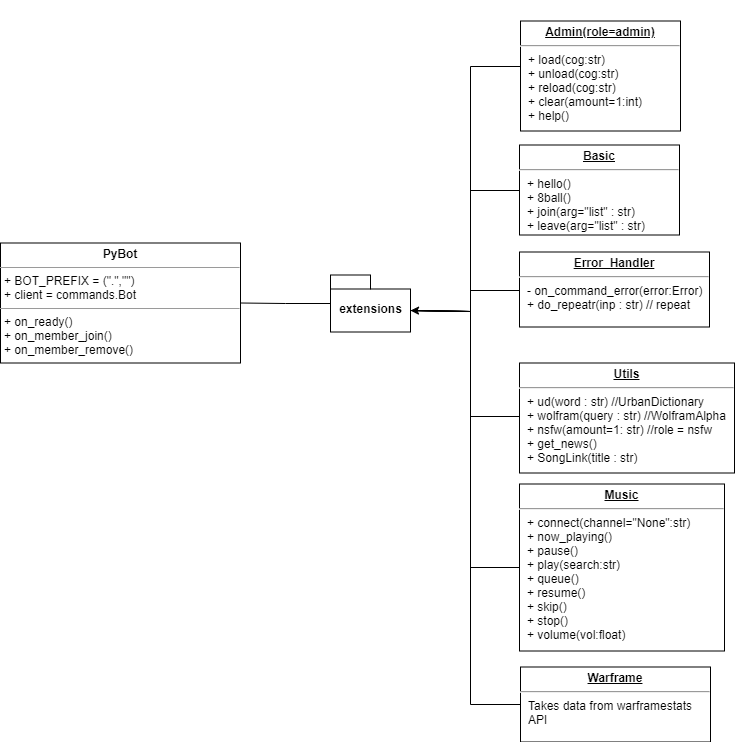

The diagram above was exported from draw.io. Its source (the exported page's mxGraphModel, read from the mxfile embedded in the PNG):
<mxGraphModel dx="1086" dy="806" grid="1" gridSize="10" guides="1" tooltips="1" connect="1" arrows="1" fold="1" page="1" pageScale="1" pageWidth="1169" pageHeight="827" math="0" shadow="0">
  <root>
    <mxCell id="0" />
    <mxCell id="1" parent="0" />
    <mxCell id="mlGnRrTU59HIqut8URDS-6" value="&lt;p style=&quot;margin: 0px ; margin-top: 4px ; text-align: center&quot;&gt;&lt;b&gt;PyBot&lt;/b&gt;&lt;/p&gt;&lt;hr size=&quot;1&quot;&gt;&lt;p style=&quot;margin: 0px ; margin-left: 4px&quot;&gt;+ BOT_PREFIX = (&quot;.&quot;,&quot;&quot;)&lt;br&gt;+ client = commands.Bot&lt;/p&gt;&lt;hr size=&quot;1&quot;&gt;&lt;p style=&quot;margin: 0px ; margin-left: 4px&quot;&gt;+ on_ready()&amp;nbsp;&lt;br&gt;+ on_member_join()&lt;br&gt;+ on_member_remove()&lt;/p&gt;" style="verticalAlign=top;align=left;overflow=fill;fontSize=12;fontFamily=Helvetica;html=1;" parent="1" vertex="1">
      <mxGeometry x="16" y="260.5" width="240" height="120" as="geometry" />
    </mxCell>
    <mxCell id="Nq_0o_QjGiHyHnpwmrH1-11" style="edgeStyle=orthogonalEdgeStyle;rounded=0;orthogonalLoop=1;jettySize=auto;html=1;entryX=1;entryY=0.5;entryDx=0;entryDy=0;endArrow=none;endFill=0;" parent="1" source="mlGnRrTU59HIqut8URDS-11" target="mlGnRrTU59HIqut8URDS-6" edge="1">
      <mxGeometry relative="1" as="geometry" />
    </mxCell>
    <mxCell id="KhHSi6o0KQKiD8FuiFvE-2" value="" style="group" parent="1" vertex="1" connectable="0">
      <mxGeometry x="336" y="18.5" width="414" height="735" as="geometry" />
    </mxCell>
    <mxCell id="mlGnRrTU59HIqut8URDS-32" value="" style="group" parent="KhHSi6o0KQKiD8FuiFvE-2" vertex="1" connectable="0">
      <mxGeometry width="414" height="660" as="geometry" />
    </mxCell>
    <mxCell id="mlGnRrTU59HIqut8URDS-11" value="extensions" style="shape=folder;fontStyle=1;spacingTop=10;tabWidth=40;tabHeight=14;tabPosition=left;html=1;" parent="mlGnRrTU59HIqut8URDS-32" vertex="1">
      <mxGeometry x="10" y="274" width="80" height="57" as="geometry" />
    </mxCell>
    <mxCell id="Nq_0o_QjGiHyHnpwmrH1-5" style="edgeStyle=orthogonalEdgeStyle;rounded=0;orthogonalLoop=1;jettySize=auto;html=1;entryX=0;entryY=0;entryDx=80;entryDy=35.5;entryPerimeter=0;endArrow=none;endFill=0;" parent="mlGnRrTU59HIqut8URDS-32" source="mlGnRrTU59HIqut8URDS-12" target="mlGnRrTU59HIqut8URDS-11" edge="1">
      <mxGeometry relative="1" as="geometry">
        <Array as="points">
          <mxPoint x="150" y="65" />
          <mxPoint x="150" y="310" />
        </Array>
      </mxGeometry>
    </mxCell>
    <mxCell id="mlGnRrTU59HIqut8URDS-12" value="&lt;p style=&quot;margin: 0px ; margin-top: 4px ; text-align: center ; text-decoration: underline&quot;&gt;&lt;b&gt;Admin(role=admin)&lt;/b&gt;&lt;/p&gt;&lt;hr&gt;&lt;p style=&quot;margin: 0px ; margin-left: 8px&quot;&gt;+ load(cog:str)&lt;br&gt;+ unload(cog:str)&lt;br&gt;+ reload(cog:str)&lt;br&gt;+ clear(amount=1:int)&lt;br&gt;+ help()&lt;/p&gt;" style="verticalAlign=top;align=left;overflow=fill;fontSize=12;fontFamily=Helvetica;html=1;" parent="mlGnRrTU59HIqut8URDS-32" vertex="1">
      <mxGeometry x="200" y="20" width="160" height="110" as="geometry" />
    </mxCell>
    <mxCell id="Nq_0o_QjGiHyHnpwmrH1-7" style="edgeStyle=orthogonalEdgeStyle;rounded=0;orthogonalLoop=1;jettySize=auto;html=1;entryX=0;entryY=0;entryDx=80;entryDy=35.5;entryPerimeter=0;endArrow=none;endFill=0;" parent="mlGnRrTU59HIqut8URDS-32" source="mlGnRrTU59HIqut8URDS-13" target="mlGnRrTU59HIqut8URDS-11" edge="1">
      <mxGeometry relative="1" as="geometry">
        <Array as="points">
          <mxPoint x="150" y="189" />
          <mxPoint x="150" y="310" />
        </Array>
      </mxGeometry>
    </mxCell>
    <mxCell id="mlGnRrTU59HIqut8URDS-13" value="&lt;p style=&quot;margin: 0px ; margin-top: 4px ; text-align: center ; text-decoration: underline&quot;&gt;&lt;b&gt;Basic&lt;/b&gt;&lt;/p&gt;&lt;hr&gt;&lt;p style=&quot;margin: 0px ; margin-left: 8px&quot;&gt;+ hello()&lt;br&gt;+ 8ball()&lt;br&gt;+ join(arg=&quot;list&quot; : str)&lt;br&gt;+ leave(arg=&quot;list&quot; : str)&lt;/p&gt;" style="verticalAlign=top;align=left;overflow=fill;fontSize=12;fontFamily=Helvetica;html=1;" parent="mlGnRrTU59HIqut8URDS-32" vertex="1">
      <mxGeometry x="199" y="144" width="160" height="90" as="geometry" />
    </mxCell>
    <mxCell id="Nq_0o_QjGiHyHnpwmrH1-8" style="edgeStyle=orthogonalEdgeStyle;rounded=0;orthogonalLoop=1;jettySize=auto;html=1;entryX=0;entryY=0;entryDx=80;entryDy=35.5;entryPerimeter=0;endArrow=none;endFill=0;" parent="mlGnRrTU59HIqut8URDS-32" source="mlGnRrTU59HIqut8URDS-14" target="mlGnRrTU59HIqut8URDS-11" edge="1">
      <mxGeometry relative="1" as="geometry">
        <Array as="points">
          <mxPoint x="150" y="289" />
          <mxPoint x="150" y="310" />
        </Array>
      </mxGeometry>
    </mxCell>
    <mxCell id="mlGnRrTU59HIqut8URDS-14" value="&lt;p style=&quot;margin: 0px ; margin-top: 4px ; text-align: center ; text-decoration: underline&quot;&gt;&lt;b&gt;Error_Handler&lt;/b&gt;&lt;/p&gt;&lt;hr&gt;&lt;p style=&quot;margin: 0px ; margin-left: 8px&quot;&gt;- on_command_error(error:Error)&lt;br&gt;+ do_repeatr(inp : str) // repeat&lt;/p&gt;" style="verticalAlign=top;align=left;overflow=fill;fontSize=12;fontFamily=Helvetica;html=1;" parent="mlGnRrTU59HIqut8URDS-32" vertex="1">
      <mxGeometry x="199" y="251" width="190" height="75" as="geometry" />
    </mxCell>
    <mxCell id="Nq_0o_QjGiHyHnpwmrH1-10" style="edgeStyle=orthogonalEdgeStyle;rounded=0;orthogonalLoop=1;jettySize=auto;html=1;entryX=0;entryY=0;entryDx=80;entryDy=35.5;entryPerimeter=0;endArrow=none;endFill=0;" parent="mlGnRrTU59HIqut8URDS-32" source="mlGnRrTU59HIqut8URDS-15" target="mlGnRrTU59HIqut8URDS-11" edge="1">
      <mxGeometry relative="1" as="geometry">
        <Array as="points">
          <mxPoint x="150" y="566" />
          <mxPoint x="150" y="310" />
        </Array>
      </mxGeometry>
    </mxCell>
    <mxCell id="mlGnRrTU59HIqut8URDS-15" value="&lt;p style=&quot;margin: 0px ; margin-top: 4px ; text-align: center ; text-decoration: underline&quot;&gt;&lt;b&gt;Music&lt;/b&gt;&lt;/p&gt;&lt;hr&gt;&lt;p style=&quot;margin: 0px ; margin-left: 8px&quot;&gt;+ connect(channel=&quot;None&quot;:str)&lt;br&gt;+ now_playing()&lt;br&gt;+ pause()&lt;br&gt;+ play(search:str)&lt;br&gt;+ queue()&lt;br&gt;+ resume()&lt;br&gt;+ skip()&lt;br&gt;+ stop()&lt;br&gt;+ volume(vol:float)&lt;/p&gt;" style="verticalAlign=top;align=left;overflow=fill;fontSize=12;fontFamily=Helvetica;html=1;" parent="mlGnRrTU59HIqut8URDS-32" vertex="1">
      <mxGeometry x="199" y="483" width="205" height="167" as="geometry" />
    </mxCell>
    <mxCell id="Nq_0o_QjGiHyHnpwmrH1-9" style="edgeStyle=orthogonalEdgeStyle;rounded=0;orthogonalLoop=1;jettySize=auto;html=1;entryX=0;entryY=0;entryDx=80;entryDy=35.5;entryPerimeter=0;endArrow=none;endFill=0;" parent="mlGnRrTU59HIqut8URDS-32" source="mlGnRrTU59HIqut8URDS-16" target="mlGnRrTU59HIqut8URDS-11" edge="1">
      <mxGeometry relative="1" as="geometry">
        <Array as="points">
          <mxPoint x="150" y="415" />
          <mxPoint x="150" y="310" />
        </Array>
      </mxGeometry>
    </mxCell>
    <mxCell id="mlGnRrTU59HIqut8URDS-16" value="&lt;p style=&quot;margin: 0px ; margin-top: 4px ; text-align: center ; text-decoration: underline&quot;&gt;&lt;b&gt;Utils&lt;/b&gt;&lt;/p&gt;&lt;hr&gt;&lt;p style=&quot;margin: 0px ; margin-left: 8px&quot;&gt;+ ud(word : str) //UrbanDictionary&lt;br&gt;+ wolfram(query : str) //WolframAlpha&lt;br&gt;+ nsfw(amount=1: str) //role = nsfw&lt;br&gt;+ get_news()&lt;br&gt;+ SongLink(title : str)&lt;/p&gt;" style="verticalAlign=top;align=left;overflow=fill;fontSize=12;fontFamily=Helvetica;html=1;" parent="mlGnRrTU59HIqut8URDS-32" vertex="1">
      <mxGeometry x="199" y="362" width="215" height="110" as="geometry" />
    </mxCell>
    <mxCell id="KhHSi6o0KQKiD8FuiFvE-17" style="edgeStyle=orthogonalEdgeStyle;rounded=0;orthogonalLoop=1;jettySize=auto;html=1;entryX=0;entryY=0;entryDx=80;entryDy=35.5;entryPerimeter=0;" parent="KhHSi6o0KQKiD8FuiFvE-2" source="KhHSi6o0KQKiD8FuiFvE-1" target="mlGnRrTU59HIqut8URDS-11" edge="1">
      <mxGeometry relative="1" as="geometry">
        <Array as="points">
          <mxPoint x="150" y="703" />
          <mxPoint x="150" y="310" />
        </Array>
      </mxGeometry>
    </mxCell>
    <mxCell id="KhHSi6o0KQKiD8FuiFvE-1" value="&lt;p style=&quot;margin: 0px ; margin-top: 4px ; text-align: center ; text-decoration: underline&quot;&gt;&lt;b&gt;Warframe&lt;/b&gt;&lt;/p&gt;&lt;hr&gt;&lt;p style=&quot;margin: 0px ; margin-left: 8px&quot;&gt;Takes data from warframestats &lt;br&gt;API&lt;/p&gt;" style="verticalAlign=top;align=left;overflow=fill;fontSize=12;fontFamily=Helvetica;html=1;" parent="KhHSi6o0KQKiD8FuiFvE-2" vertex="1">
      <mxGeometry x="200" y="666" width="190" height="75" as="geometry" />
    </mxCell>
  </root>
</mxGraphModel>